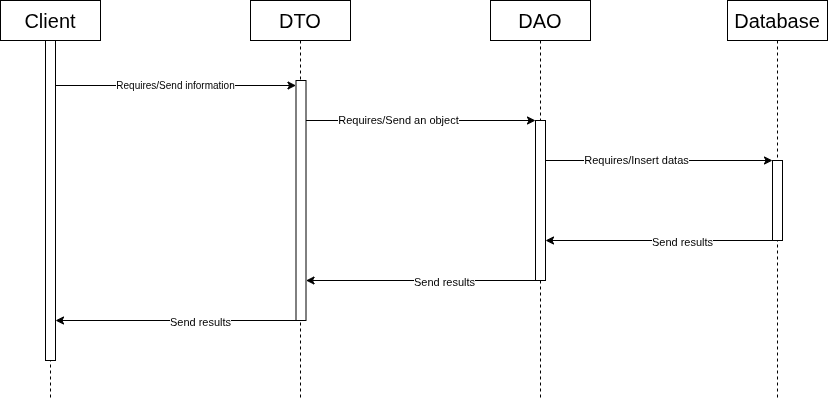

The diagram above was exported from draw.io. Its source (the exported page's mxGraphModel, read from the mxfile embedded in the PNG):
<mxGraphModel dx="1379" dy="820" grid="1" gridSize="10" guides="1" tooltips="1" connect="1" arrows="1" fold="1" page="1" pageScale="1" pageWidth="827" pageHeight="1169" math="0" shadow="0">
  <root>
    <mxCell id="0" />
    <mxCell id="1" parent="0" />
    <mxCell id="IIkZt1xCoMhrZQDVL-qb-6" value="&lt;font style=&quot;font-size: 20px;&quot;&gt;Client&lt;/font&gt;" style="shape=umlLifeline;perimeter=lifelinePerimeter;whiteSpace=wrap;html=1;container=1;dropTarget=0;collapsible=0;recursiveResize=0;outlineConnect=0;portConstraint=eastwest;newEdgeStyle={&quot;curved&quot;:0,&quot;rounded&quot;:0};" vertex="1" parent="1">
      <mxGeometry width="100" height="400" as="geometry" />
    </mxCell>
    <mxCell id="IIkZt1xCoMhrZQDVL-qb-9" value="" style="html=1;points=[[0,0,0,0,5],[0,1,0,0,-5],[1,0,0,0,5],[1,1,0,0,-5]];perimeter=orthogonalPerimeter;outlineConnect=0;targetShapes=umlLifeline;portConstraint=eastwest;newEdgeStyle={&quot;curved&quot;:0,&quot;rounded&quot;:0};" vertex="1" parent="IIkZt1xCoMhrZQDVL-qb-6">
      <mxGeometry x="45" y="40" width="10" height="320" as="geometry" />
    </mxCell>
    <mxCell id="IIkZt1xCoMhrZQDVL-qb-7" value="&lt;font style=&quot;font-size: 20px;&quot;&gt;Database&lt;/font&gt;" style="shape=umlLifeline;perimeter=lifelinePerimeter;whiteSpace=wrap;html=1;container=1;dropTarget=0;collapsible=0;recursiveResize=0;outlineConnect=0;portConstraint=eastwest;newEdgeStyle={&quot;curved&quot;:0,&quot;rounded&quot;:0};" vertex="1" parent="1">
      <mxGeometry x="727" width="100" height="400" as="geometry" />
    </mxCell>
    <mxCell id="IIkZt1xCoMhrZQDVL-qb-13" value="" style="html=1;points=[[0,0,0,0,5],[0,1,0,0,-5],[1,0,0,0,5],[1,1,0,0,-5]];perimeter=orthogonalPerimeter;outlineConnect=0;targetShapes=umlLifeline;portConstraint=eastwest;newEdgeStyle={&quot;curved&quot;:0,&quot;rounded&quot;:0};" vertex="1" parent="IIkZt1xCoMhrZQDVL-qb-7">
      <mxGeometry x="45" y="160" width="10" height="80" as="geometry" />
    </mxCell>
    <mxCell id="IIkZt1xCoMhrZQDVL-qb-8" value="&lt;font style=&quot;font-size: 20px;&quot;&gt;DTO&lt;/font&gt;" style="shape=umlLifeline;perimeter=lifelinePerimeter;whiteSpace=wrap;html=1;container=1;dropTarget=0;collapsible=0;recursiveResize=0;outlineConnect=0;portConstraint=eastwest;newEdgeStyle={&quot;curved&quot;:0,&quot;rounded&quot;:0};" vertex="1" parent="1">
      <mxGeometry x="250" width="100" height="400" as="geometry" />
    </mxCell>
    <mxCell id="IIkZt1xCoMhrZQDVL-qb-11" value="" style="html=1;points=[[0,0,0,0,5],[0,1,0,0,-5],[1,0,0,0,5],[1,1,0,0,-5]];perimeter=orthogonalPerimeter;outlineConnect=0;targetShapes=umlLifeline;portConstraint=eastwest;newEdgeStyle={&quot;curved&quot;:0,&quot;rounded&quot;:0};" vertex="1" parent="IIkZt1xCoMhrZQDVL-qb-8">
      <mxGeometry x="45.5" y="80" width="10" height="240" as="geometry" />
    </mxCell>
    <mxCell id="IIkZt1xCoMhrZQDVL-qb-10" value="&lt;font size=&quot;1&quot;&gt;Requires/Send information&lt;/font&gt;" style="endArrow=classic;html=1;rounded=0;entryX=0;entryY=0;entryDx=0;entryDy=5;entryPerimeter=0;" edge="1" parent="1" source="IIkZt1xCoMhrZQDVL-qb-9" target="IIkZt1xCoMhrZQDVL-qb-11">
      <mxGeometry width="50" height="50" relative="1" as="geometry">
        <mxPoint x="140" y="90" as="sourcePoint" />
        <mxPoint x="300.5" y="80" as="targetPoint" />
      </mxGeometry>
    </mxCell>
    <mxCell id="IIkZt1xCoMhrZQDVL-qb-16" value="&lt;font style=&quot;font-size: 20px;&quot;&gt;DAO&lt;/font&gt;" style="shape=umlLifeline;perimeter=lifelinePerimeter;whiteSpace=wrap;html=1;container=1;dropTarget=0;collapsible=0;recursiveResize=0;outlineConnect=0;portConstraint=eastwest;newEdgeStyle={&quot;curved&quot;:0,&quot;rounded&quot;:0};" vertex="1" parent="1">
      <mxGeometry x="490" width="100" height="400" as="geometry" />
    </mxCell>
    <mxCell id="IIkZt1xCoMhrZQDVL-qb-17" value="" style="html=1;points=[[0,0,0,0,5],[0,1,0,0,-5],[1,0,0,0,5],[1,1,0,0,-5]];perimeter=orthogonalPerimeter;outlineConnect=0;targetShapes=umlLifeline;portConstraint=eastwest;newEdgeStyle={&quot;curved&quot;:0,&quot;rounded&quot;:0};" vertex="1" parent="IIkZt1xCoMhrZQDVL-qb-16">
      <mxGeometry x="45" y="120" width="10" height="160" as="geometry" />
    </mxCell>
    <mxCell id="IIkZt1xCoMhrZQDVL-qb-19" value="" style="endArrow=classic;html=1;rounded=0;" edge="1" parent="1">
      <mxGeometry width="50" height="50" relative="1" as="geometry">
        <mxPoint x="305.4999999999998" y="120" as="sourcePoint" />
        <mxPoint x="535" y="120" as="targetPoint" />
      </mxGeometry>
    </mxCell>
    <mxCell id="IIkZt1xCoMhrZQDVL-qb-20" value="Requires/Send an object" style="edgeLabel;html=1;align=center;verticalAlign=middle;resizable=0;points=[];" vertex="1" connectable="0" parent="IIkZt1xCoMhrZQDVL-qb-19">
      <mxGeometry x="-0.1981" y="1" relative="1" as="geometry">
        <mxPoint as="offset" />
      </mxGeometry>
    </mxCell>
    <mxCell id="IIkZt1xCoMhrZQDVL-qb-21" value="" style="endArrow=classic;html=1;rounded=0;curved=0;" edge="1" parent="1">
      <mxGeometry width="50" height="50" relative="1" as="geometry">
        <mxPoint x="545" y="160" as="sourcePoint" />
        <mxPoint x="772" y="160" as="targetPoint" />
      </mxGeometry>
    </mxCell>
    <mxCell id="IIkZt1xCoMhrZQDVL-qb-22" value="Requires/Insert datas" style="edgeLabel;html=1;align=center;verticalAlign=middle;resizable=0;points=[];" vertex="1" connectable="0" parent="IIkZt1xCoMhrZQDVL-qb-21">
      <mxGeometry x="-0.1981" y="1" relative="1" as="geometry">
        <mxPoint as="offset" />
      </mxGeometry>
    </mxCell>
    <mxCell id="IIkZt1xCoMhrZQDVL-qb-23" value="" style="endArrow=classic;html=1;rounded=0;curved=0;" edge="1" parent="1">
      <mxGeometry width="50" height="50" relative="1" as="geometry">
        <mxPoint x="772" y="240" as="sourcePoint" />
        <mxPoint x="545" y="240" as="targetPoint" />
      </mxGeometry>
    </mxCell>
    <mxCell id="IIkZt1xCoMhrZQDVL-qb-24" value="Send results" style="edgeLabel;html=1;align=center;verticalAlign=middle;resizable=0;points=[];" vertex="1" connectable="0" parent="IIkZt1xCoMhrZQDVL-qb-23">
      <mxGeometry x="-0.1981" y="1" relative="1" as="geometry">
        <mxPoint as="offset" />
      </mxGeometry>
    </mxCell>
    <mxCell id="IIkZt1xCoMhrZQDVL-qb-25" value="" style="endArrow=classic;html=1;rounded=0;curved=0;" edge="1" parent="1" target="IIkZt1xCoMhrZQDVL-qb-11">
      <mxGeometry width="50" height="50" relative="1" as="geometry">
        <mxPoint x="537" y="280" as="sourcePoint" />
        <mxPoint x="310" y="280" as="targetPoint" />
      </mxGeometry>
    </mxCell>
    <mxCell id="IIkZt1xCoMhrZQDVL-qb-26" value="Send results" style="edgeLabel;html=1;align=center;verticalAlign=middle;resizable=0;points=[];" vertex="1" connectable="0" parent="IIkZt1xCoMhrZQDVL-qb-25">
      <mxGeometry x="-0.1981" y="1" relative="1" as="geometry">
        <mxPoint as="offset" />
      </mxGeometry>
    </mxCell>
    <mxCell id="IIkZt1xCoMhrZQDVL-qb-27" value="" style="endArrow=classic;html=1;rounded=0;curved=0;" edge="1" parent="1" target="IIkZt1xCoMhrZQDVL-qb-9">
      <mxGeometry width="50" height="50" relative="1" as="geometry">
        <mxPoint x="297" y="320" as="sourcePoint" />
        <mxPoint x="70" y="320" as="targetPoint" />
      </mxGeometry>
    </mxCell>
    <mxCell id="IIkZt1xCoMhrZQDVL-qb-28" value="Send results" style="edgeLabel;html=1;align=center;verticalAlign=middle;resizable=0;points=[];" vertex="1" connectable="0" parent="IIkZt1xCoMhrZQDVL-qb-27">
      <mxGeometry x="-0.1981" y="1" relative="1" as="geometry">
        <mxPoint as="offset" />
      </mxGeometry>
    </mxCell>
  </root>
</mxGraphModel>